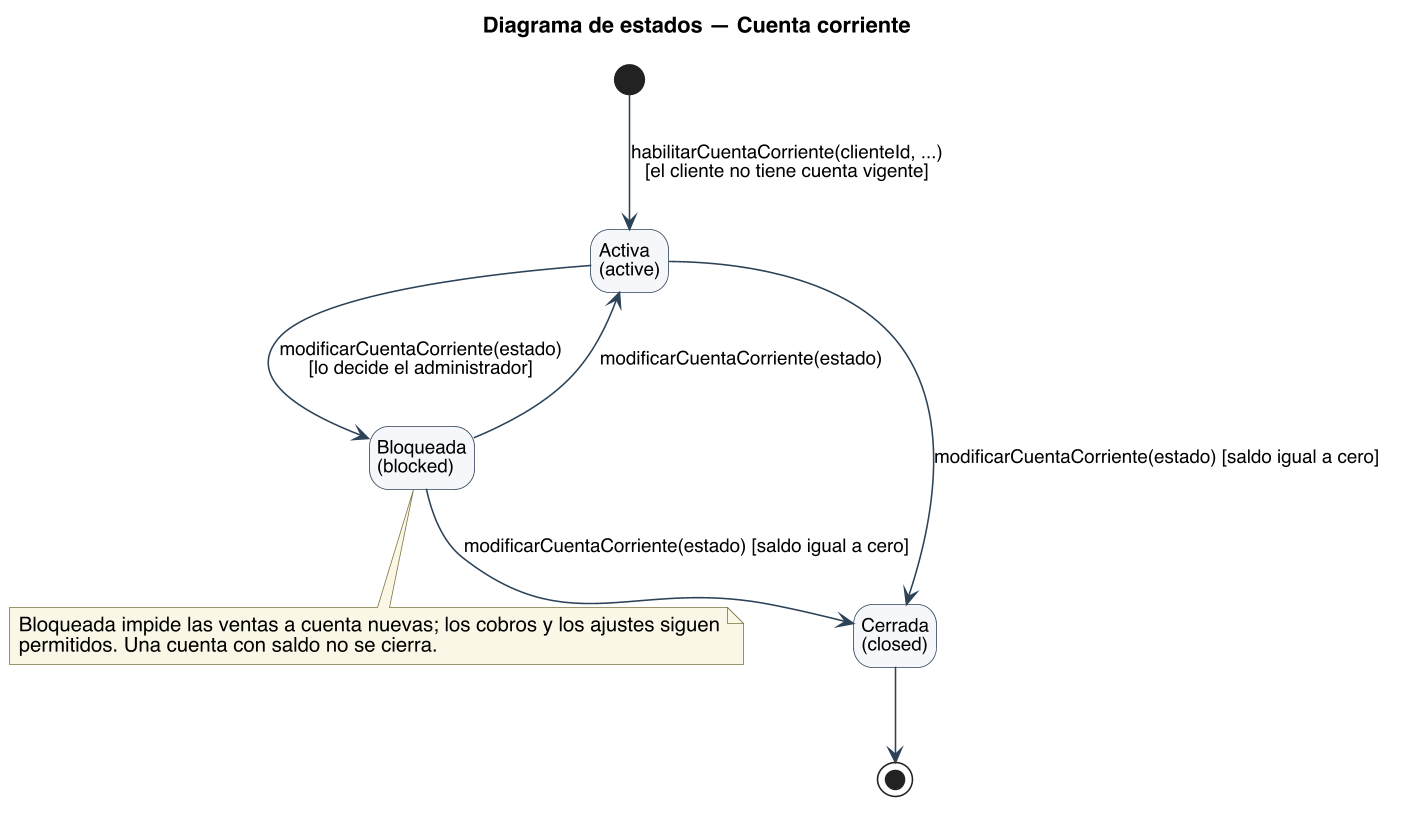

The diagram above was rendered by PlantUML. Its source (embedded in the PNG):
@startuml
title Diagrama de estados — Cuenta corriente
skinparam backgroundColor #FFFFFF
skinparam shadowing false
skinparam defaultFontName Helvetica
skinparam defaultFontSize 13
skinparam dpi 150
skinparam ArrowColor #2C4257
skinparam state {
  BorderColor #2C4257
  BackgroundColor #F4F7FA
  StartColor #2C4257
  EndColor #2C4257
  AttributeFontSize 12
}
skinparam ArrowFontSize 12
skinparam NoteBackgroundColor #FBF7E6
skinparam NoteBorderColor #7A7340
hide empty description
state "Activa\n(active)" as ACT
state "Bloqueada\n(blocked)" as BLO
state "Cerrada\n(closed)" as CER

[*] --> ACT : habilitarCuentaCorriente(clienteId, ...)\n[el cliente no tiene cuenta vigente]
ACT --> BLO : modificarCuentaCorriente(estado)\n[lo decide el administrador]
BLO --> ACT : modificarCuentaCorriente(estado)
ACT --> CER : modificarCuentaCorriente(estado) [saldo igual a cero]
BLO --> CER : modificarCuentaCorriente(estado) [saldo igual a cero]
CER --> [*]

note bottom of BLO
  Bloqueada impide las ventas a cuenta nuevas; los cobros y los ajustes siguen
  permitidos. Una cuenta con saldo no se cierra.
end note
@enduml